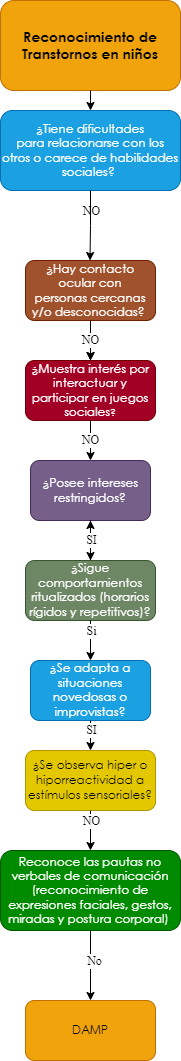

The diagram above was exported from draw.io. Its source (the exported page's mxGraphModel, read from the mxfile embedded in the PNG):
<mxGraphModel dx="-1613" dy="463" grid="1" gridSize="10" guides="1" tooltips="1" connect="1" arrows="1" fold="1" page="1" pageScale="1" pageWidth="827" pageHeight="1169" math="0" shadow="0">
  <root>
    <mxCell id="0" />
    <mxCell id="1" parent="0" />
    <mxCell id="aD3l8rFZ2b-N-G4bENQS-1" value="&lt;span style=&quot;font-family: &amp;quot;Century Gothic&amp;quot;, sans-serif;&quot;&gt;&lt;font style=&quot;font-size: 14px;&quot;&gt;&lt;b style=&quot;&quot;&gt;Reconocimiento de Transtornos en niños&lt;/b&gt;&lt;/font&gt;&lt;/span&gt;" style="rounded=1;whiteSpace=wrap;html=1;fillColor=#f0a30a;strokeColor=#BD7000;fontColor=#000000;gradientColor=none;glass=0;sketch=0;shadow=0;" vertex="1" parent="1">
      <mxGeometry x="2850" y="40" width="180" height="90" as="geometry" />
    </mxCell>
    <mxCell id="aD3l8rFZ2b-N-G4bENQS-2" value="" style="endArrow=classic;html=1;exitX=0.5;exitY=1;exitDx=0;exitDy=0;entryX=0.5;entryY=0;entryDx=0;entryDy=0;" edge="1" parent="1" source="aD3l8rFZ2b-N-G4bENQS-1" target="aD3l8rFZ2b-N-G4bENQS-3">
      <mxGeometry width="50" height="50" relative="1" as="geometry">
        <mxPoint x="2880" y="270" as="sourcePoint" />
        <mxPoint x="2860" y="220" as="targetPoint" />
      </mxGeometry>
    </mxCell>
    <mxCell id="aD3l8rFZ2b-N-G4bENQS-3" value="&lt;div style=&quot;&quot;&gt;&lt;div style=&quot;&quot;&gt;&lt;p style=&quot;&quot; class=&quot;MsoNormal&quot;&gt;&lt;span style=&quot;line-height: 107%; font-family: &amp;quot;Century Gothic&amp;quot;, sans-serif;&quot;&gt;¿Tiene dificultades&lt;br/&gt;para relacionarse con los otros o carece de habilidades sociales?&amp;nbsp;&lt;/span&gt;&lt;/p&gt;&lt;/div&gt;&lt;/div&gt;" style="rounded=1;whiteSpace=wrap;html=1;shadow=0;glass=0;sketch=0;align=center;fillColor=#1ba1e2;fontColor=#ffffff;strokeColor=#006EAF;" vertex="1" parent="1">
      <mxGeometry x="2850" y="150" width="180" height="80" as="geometry" />
    </mxCell>
    <mxCell id="t3sMvfLVy5kXBR0qUOu3-1" value="" style="edgeStyle=orthogonalEdgeStyle;rounded=0;orthogonalLoop=1;jettySize=auto;html=1;fontFamily=Georgia;fontSize=12;fontColor=#FFFFFF;" edge="1" parent="1" source="aD3l8rFZ2b-N-G4bENQS-4" target="aD3l8rFZ2b-N-G4bENQS-6">
      <mxGeometry relative="1" as="geometry" />
    </mxCell>
    <mxCell id="qqU8YkTIyBjMf8gT9aXJ-1" value="" style="edgeStyle=orthogonalEdgeStyle;rounded=0;orthogonalLoop=1;jettySize=auto;html=1;fontFamily=Georgia;fontSize=12;fontColor=#FFFFFF;" edge="1" parent="1" source="aD3l8rFZ2b-N-G4bENQS-4" target="aD3l8rFZ2b-N-G4bENQS-6">
      <mxGeometry relative="1" as="geometry" />
    </mxCell>
    <mxCell id="aD3l8rFZ2b-N-G4bENQS-4" value="&lt;p class=&quot;MsoNormal&quot;&gt;&lt;span style=&quot;line-height: 107%; font-family: &amp;quot;Century Gothic&amp;quot;, sans-serif;&quot;&gt;&lt;font style=&quot;font-size: 12px;&quot;&gt;¿Hay contacto ocular con&lt;br/&gt;personas cercanas y/o desconocidas?&lt;/font&gt;&lt;/span&gt;&lt;span style=&quot;font-size:12.0pt;line-height:107%;font-family:&lt;br/&gt;&amp;quot;Century Gothic&amp;quot;,sans-serif;mso-bidi-font-family:Arial&quot;&gt;&amp;nbsp;&lt;/span&gt;&lt;/p&gt;" style="rounded=1;whiteSpace=wrap;html=1;shadow=0;glass=0;sketch=0;fontFamily=Helvetica;fontSize=12;fontColor=#ffffff;fillColor=#a0522d;strokeColor=#6D1F00;" vertex="1" parent="1">
      <mxGeometry x="2875" y="300" width="130" height="60" as="geometry" />
    </mxCell>
    <mxCell id="aD3l8rFZ2b-N-G4bENQS-6" value="&lt;span style=&quot;line-height: 107%; font-family: &amp;quot;Century Gothic&amp;quot;, sans-serif;&quot;&gt;&lt;font style=&quot;font-size: 12px;&quot;&gt;¿&lt;/font&gt;&lt;/span&gt;&lt;span style=&quot;line-height: 107%; font-family: &amp;quot;Century Gothic&amp;quot;, sans-serif;&quot;&gt;Muestra interés por&lt;br/&gt;interactuar y participar en juegos sociales&lt;font size=&quot;1&quot;&gt;?&lt;/font&gt;&lt;/span&gt;" style="rounded=1;whiteSpace=wrap;html=1;shadow=0;glass=0;sketch=0;fontFamily=Times New Roman;fontSize=12;fontColor=#ffffff;fillColor=#a20025;strokeColor=#6F0000;" vertex="1" parent="1">
      <mxGeometry x="2875" y="400" width="130" height="60" as="geometry" />
    </mxCell>
    <mxCell id="aD3l8rFZ2b-N-G4bENQS-8" value="&lt;p class=&quot;MsoNormal&quot;&gt;&lt;span style=&quot;line-height: 107%; font-family: &amp;quot;Century Gothic&amp;quot;, sans-serif;&quot;&gt;&lt;font style=&quot;font-size: 12px;&quot;&gt;¿Posee intereses&lt;br&gt;restringidos?&lt;/font&gt;&lt;span style=&quot;font-size: 12pt;&quot;&gt;&lt;/span&gt;&lt;/span&gt;&lt;/p&gt;" style="rounded=1;whiteSpace=wrap;html=1;shadow=0;glass=0;sketch=0;fontFamily=Times New Roman;fontSize=12;fontColor=#ffffff;fillColor=#76608a;strokeColor=#432D57;" vertex="1" parent="1">
      <mxGeometry x="2880" y="500" width="120" height="60" as="geometry" />
    </mxCell>
    <mxCell id="aD3l8rFZ2b-N-G4bENQS-9" value="" style="endArrow=classic;html=1;fontFamily=Times New Roman;fontSize=12;fontColor=#000000;exitX=0.5;exitY=1;exitDx=0;exitDy=0;entryX=0.5;entryY=0;entryDx=0;entryDy=0;" edge="1" parent="1" source="aD3l8rFZ2b-N-G4bENQS-6" target="aD3l8rFZ2b-N-G4bENQS-8">
      <mxGeometry width="50" height="50" relative="1" as="geometry">
        <mxPoint x="2940" y="870" as="sourcePoint" />
        <mxPoint x="2990" y="820" as="targetPoint" />
      </mxGeometry>
    </mxCell>
    <mxCell id="ip9bj1CbtBJmvSCijtw4-9" value="" style="edgeStyle=orthogonalEdgeStyle;rounded=0;orthogonalLoop=1;jettySize=auto;html=1;fontFamily=Georgia;fontSize=12;fontColor=#FFFFFF;" edge="1" parent="1" source="aD3l8rFZ2b-N-G4bENQS-11" target="aD3l8rFZ2b-N-G4bENQS-8">
      <mxGeometry relative="1" as="geometry" />
    </mxCell>
    <mxCell id="aD3l8rFZ2b-N-G4bENQS-11" value="&lt;p class=&quot;MsoNormal&quot;&gt;&lt;span style=&quot;line-height: 107%; font-family: &amp;quot;Century Gothic&amp;quot;, sans-serif;&quot;&gt;&lt;font style=&quot;font-size: 12px;&quot;&gt;¿Sigue&lt;/font&gt;&lt;/span&gt;&lt;span&gt; &lt;/span&gt;&lt;span style=&quot;line-height: 107%; font-family: &amp;quot;Century Gothic&amp;quot;, sans-serif;&quot;&gt;&lt;font style=&quot;font-size: 12px;&quot;&gt;comportamientos&lt;br&gt;ritualizados (horarios rígidos y repetitivos)?&lt;/font&gt;&lt;span style=&quot;font-size: 12pt;&quot;&gt;&lt;/span&gt;&lt;/span&gt;&lt;/p&gt;" style="rounded=1;whiteSpace=wrap;html=1;shadow=0;glass=0;sketch=0;fontFamily=Times New Roman;fontSize=12;fontColor=#ffffff;fillColor=#6d8764;strokeColor=#3A5431;" vertex="1" parent="1">
      <mxGeometry x="2875" y="600" width="130" height="60" as="geometry" />
    </mxCell>
    <mxCell id="aD3l8rFZ2b-N-G4bENQS-12" value="NO" style="endArrow=classic;html=1;fontFamily=Times New Roman;fontSize=12;fontColor=#000000;entryX=0.5;entryY=0;entryDx=0;entryDy=0;exitX=0.5;exitY=1;exitDx=0;exitDy=0;" edge="1" parent="1" source="aD3l8rFZ2b-N-G4bENQS-8" target="aD3l8rFZ2b-N-G4bENQS-11">
      <mxGeometry x="-1" y="-180" width="50" height="50" relative="1" as="geometry">
        <mxPoint x="2975" y="940" as="sourcePoint" />
        <mxPoint x="2890" y="1210" as="targetPoint" />
        <mxPoint x="180" y="-180" as="offset" />
      </mxGeometry>
    </mxCell>
    <mxCell id="aD3l8rFZ2b-N-G4bENQS-13" value="&lt;p class=&quot;MsoNormal&quot;&gt;&lt;span style=&quot;line-height: 107%; font-family: &amp;quot;Century Gothic&amp;quot;, sans-serif;&quot;&gt;&lt;font style=&quot;font-size: 12px;&quot;&gt;&lt;span style=&quot;background-color: initial;&quot;&gt;¿Se adapta a situaciones&lt;br&gt;novedosas o improvistas&lt;/span&gt;?&lt;/font&gt;&lt;span style=&quot;font-size: 12pt;&quot;&gt;&lt;/span&gt;&lt;/span&gt;&lt;/p&gt;" style="rounded=1;whiteSpace=wrap;html=1;shadow=0;glass=0;sketch=0;fontFamily=Times New Roman;fontSize=12;fontColor=#ffffff;fillColor=#1ba1e2;strokeColor=#006EAF;" vertex="1" parent="1">
      <mxGeometry x="2880" y="700" width="120" height="60" as="geometry" />
    </mxCell>
    <mxCell id="aD3l8rFZ2b-N-G4bENQS-14" value="" style="endArrow=classic;html=1;fontFamily=Times New Roman;fontSize=12;fontColor=#000000;exitX=0.5;exitY=1;exitDx=0;exitDy=0;entryX=0.5;entryY=0;entryDx=0;entryDy=0;" edge="1" parent="1" source="aD3l8rFZ2b-N-G4bENQS-11" target="aD3l8rFZ2b-N-G4bENQS-13">
      <mxGeometry width="50" height="50" relative="1" as="geometry">
        <mxPoint x="2880" y="1080" as="sourcePoint" />
        <mxPoint x="2985" y="1090" as="targetPoint" />
      </mxGeometry>
    </mxCell>
    <mxCell id="aD3l8rFZ2b-N-G4bENQS-15" value="NO" style="edgeLabel;html=1;align=center;verticalAlign=middle;resizable=0;points=[];fontSize=12;fontFamily=Times New Roman;fontColor=#000000;" vertex="1" connectable="0" parent="aD3l8rFZ2b-N-G4bENQS-14">
      <mxGeometry x="-0.2062" y="-3" relative="1" as="geometry">
        <mxPoint x="3" y="-426" as="offset" />
      </mxGeometry>
    </mxCell>
    <mxCell id="aD3l8rFZ2b-N-G4bENQS-16" value="&lt;p class=&quot;MsoNormal&quot;&gt;&lt;span style=&quot;line-height: 107%; font-family: &amp;quot;Century Gothic&amp;quot;, sans-serif;&quot;&gt;&lt;font style=&quot;font-size: 12px;&quot;&gt;&lt;span style=&quot;background-color: initial;&quot;&gt;¿Se observa hiper o&lt;br/&gt;hiporreactividad a estímulos sensoriales?&lt;/span&gt;&lt;/font&gt;&lt;span style=&quot;font-size: 12pt;&quot;&gt;&lt;/span&gt;&lt;/span&gt;&lt;/p&gt;" style="rounded=1;whiteSpace=wrap;html=1;shadow=0;glass=0;sketch=0;fontFamily=Times New Roman;fontSize=12;fontColor=#000000;fillColor=#e3c800;strokeColor=#B09500;" vertex="1" parent="1">
      <mxGeometry x="2875" y="790" width="130" height="60" as="geometry" />
    </mxCell>
    <mxCell id="aD3l8rFZ2b-N-G4bENQS-17" value="NO" style="endArrow=classic;html=1;fontFamily=Times New Roman;fontSize=12;fontColor=#000000;entryX=0.5;entryY=0;entryDx=0;entryDy=0;exitX=0.5;exitY=1;exitDx=0;exitDy=0;" edge="1" parent="1" source="aD3l8rFZ2b-N-G4bENQS-13" target="aD3l8rFZ2b-N-G4bENQS-16">
      <mxGeometry x="-1" y="-280" width="50" height="50" relative="1" as="geometry">
        <mxPoint x="2975" y="1210" as="sourcePoint" />
        <mxPoint x="2890" y="1480" as="targetPoint" />
        <mxPoint x="280" y="-280" as="offset" />
      </mxGeometry>
    </mxCell>
    <mxCell id="aD3l8rFZ2b-N-G4bENQS-18" value="" style="endArrow=classic;html=1;fontFamily=Times New Roman;fontSize=12;fontColor=#000000;exitX=0.5;exitY=1;exitDx=0;exitDy=0;entryX=0.5;entryY=0;entryDx=0;entryDy=0;" edge="1" parent="1" source="aD3l8rFZ2b-N-G4bENQS-16" target="aD3l8rFZ2b-N-G4bENQS-20">
      <mxGeometry width="50" height="50" relative="1" as="geometry">
        <mxPoint x="2880" y="1350" as="sourcePoint" />
        <mxPoint x="2975" y="1420" as="targetPoint" />
      </mxGeometry>
    </mxCell>
    <mxCell id="aD3l8rFZ2b-N-G4bENQS-19" value="NO" style="edgeLabel;html=1;align=center;verticalAlign=middle;resizable=0;points=[];fontSize=12;fontFamily=Times New Roman;fontColor=#000000;" vertex="1" connectable="0" parent="aD3l8rFZ2b-N-G4bENQS-18">
      <mxGeometry x="-0.2062" y="-3" relative="1" as="geometry">
        <mxPoint x="3" y="-6" as="offset" />
      </mxGeometry>
    </mxCell>
    <mxCell id="aD3l8rFZ2b-N-G4bENQS-20" value="&lt;p class=&quot;MsoNormal&quot;&gt;&lt;span style=&quot;line-height: 107%; font-family: &amp;quot;Century Gothic&amp;quot;, sans-serif;&quot;&gt;Reconoce las pautas no&lt;br/&gt;verbales de comunicación (reconocimiento de expresiones faciales, gestos,&lt;br/&gt;miradas y postura corporal)&amp;nbsp;&lt;/span&gt;&lt;/p&gt;" style="rounded=1;whiteSpace=wrap;html=1;shadow=0;glass=0;sketch=0;fontFamily=Times New Roman;fontSize=12;fontColor=#ffffff;fillColor=#008a00;strokeColor=#005700;" vertex="1" parent="1">
      <mxGeometry x="2850" y="890" width="180" height="80" as="geometry" />
    </mxCell>
    <mxCell id="aD3l8rFZ2b-N-G4bENQS-21" value="" style="endArrow=classic;html=1;fontFamily=Times New Roman;fontSize=12;fontColor=#000000;exitX=0.5;exitY=1;exitDx=0;exitDy=0;entryX=0.5;entryY=0;entryDx=0;entryDy=0;" edge="1" parent="1" source="aD3l8rFZ2b-N-G4bENQS-20">
      <mxGeometry width="50" height="50" relative="1" as="geometry">
        <mxPoint x="2950" y="1160" as="sourcePoint" />
        <mxPoint x="2940" y="1040" as="targetPoint" />
      </mxGeometry>
    </mxCell>
    <mxCell id="aD3l8rFZ2b-N-G4bENQS-22" value="Si&lt;br&gt;" style="edgeLabel;html=1;align=center;verticalAlign=middle;resizable=0;points=[];fontSize=12;fontFamily=Times New Roman;fontColor=#000000;" vertex="1" connectable="0" parent="aD3l8rFZ2b-N-G4bENQS-21">
      <mxGeometry x="-0.2062" y="-3" relative="1" as="geometry">
        <mxPoint x="3" y="-328" as="offset" />
      </mxGeometry>
    </mxCell>
    <mxCell id="3ZjU3SVEQk8M8dNIJLRC-2" value="No" style="edgeLabel;html=1;align=center;verticalAlign=middle;resizable=0;points=[];fontSize=12;fontFamily=Times New Roman;fontColor=#000000;" vertex="1" connectable="0" parent="1">
      <mxGeometry x="2930" y="1000" as="geometry">
        <mxPoint x="13" as="offset" />
      </mxGeometry>
    </mxCell>
    <mxCell id="44j0cRLcFjftR2njgkKi-1" value="&lt;p class=&quot;MsoNormal&quot;&gt;&lt;font face=&quot;Century Gothic, sans-serif&quot;&gt;DAMP&lt;/font&gt;&lt;/p&gt;" style="rounded=1;whiteSpace=wrap;html=1;shadow=0;glass=0;sketch=0;fontFamily=Times New Roman;fontSize=12;fontColor=#000000;fillColor=#f0a30a;strokeColor=#BD7000;" vertex="1" parent="1">
      <mxGeometry x="2875" y="1040" width="130" height="60" as="geometry" />
    </mxCell>
    <mxCell id="ip9bj1CbtBJmvSCijtw4-1" value="SI" style="edgeLabel;html=1;align=center;verticalAlign=middle;resizable=0;points=[];fontSize=12;fontFamily=Times New Roman;fontColor=#000000;" vertex="1" connectable="0" parent="1">
      <mxGeometry x="2750" y="840" as="geometry">
        <mxPoint x="190" y="-261" as="offset" />
      </mxGeometry>
    </mxCell>
    <mxCell id="ip9bj1CbtBJmvSCijtw4-5" value="SI" style="edgeLabel;html=1;align=center;verticalAlign=middle;resizable=0;points=[];fontSize=12;fontFamily=Times New Roman;fontColor=#000000;" vertex="1" connectable="0" parent="1">
      <mxGeometry x="2750" y="1030" as="geometry">
        <mxPoint x="190" y="-261" as="offset" />
      </mxGeometry>
    </mxCell>
    <mxCell id="ip9bj1CbtBJmvSCijtw4-6" value="" style="edgeStyle=orthogonalEdgeStyle;rounded=0;orthogonalLoop=1;jettySize=auto;html=1;fontFamily=Georgia;fontSize=12;fontColor=#FFFFFF;exitX=0.5;exitY=1;exitDx=0;exitDy=0;" edge="1" parent="1" source="aD3l8rFZ2b-N-G4bENQS-3">
      <mxGeometry relative="1" as="geometry">
        <mxPoint x="2939.5" y="260" as="sourcePoint" />
        <mxPoint x="2939.5" y="300" as="targetPoint" />
        <Array as="points">
          <mxPoint x="2940" y="265" />
        </Array>
      </mxGeometry>
    </mxCell>
  </root>
</mxGraphModel>